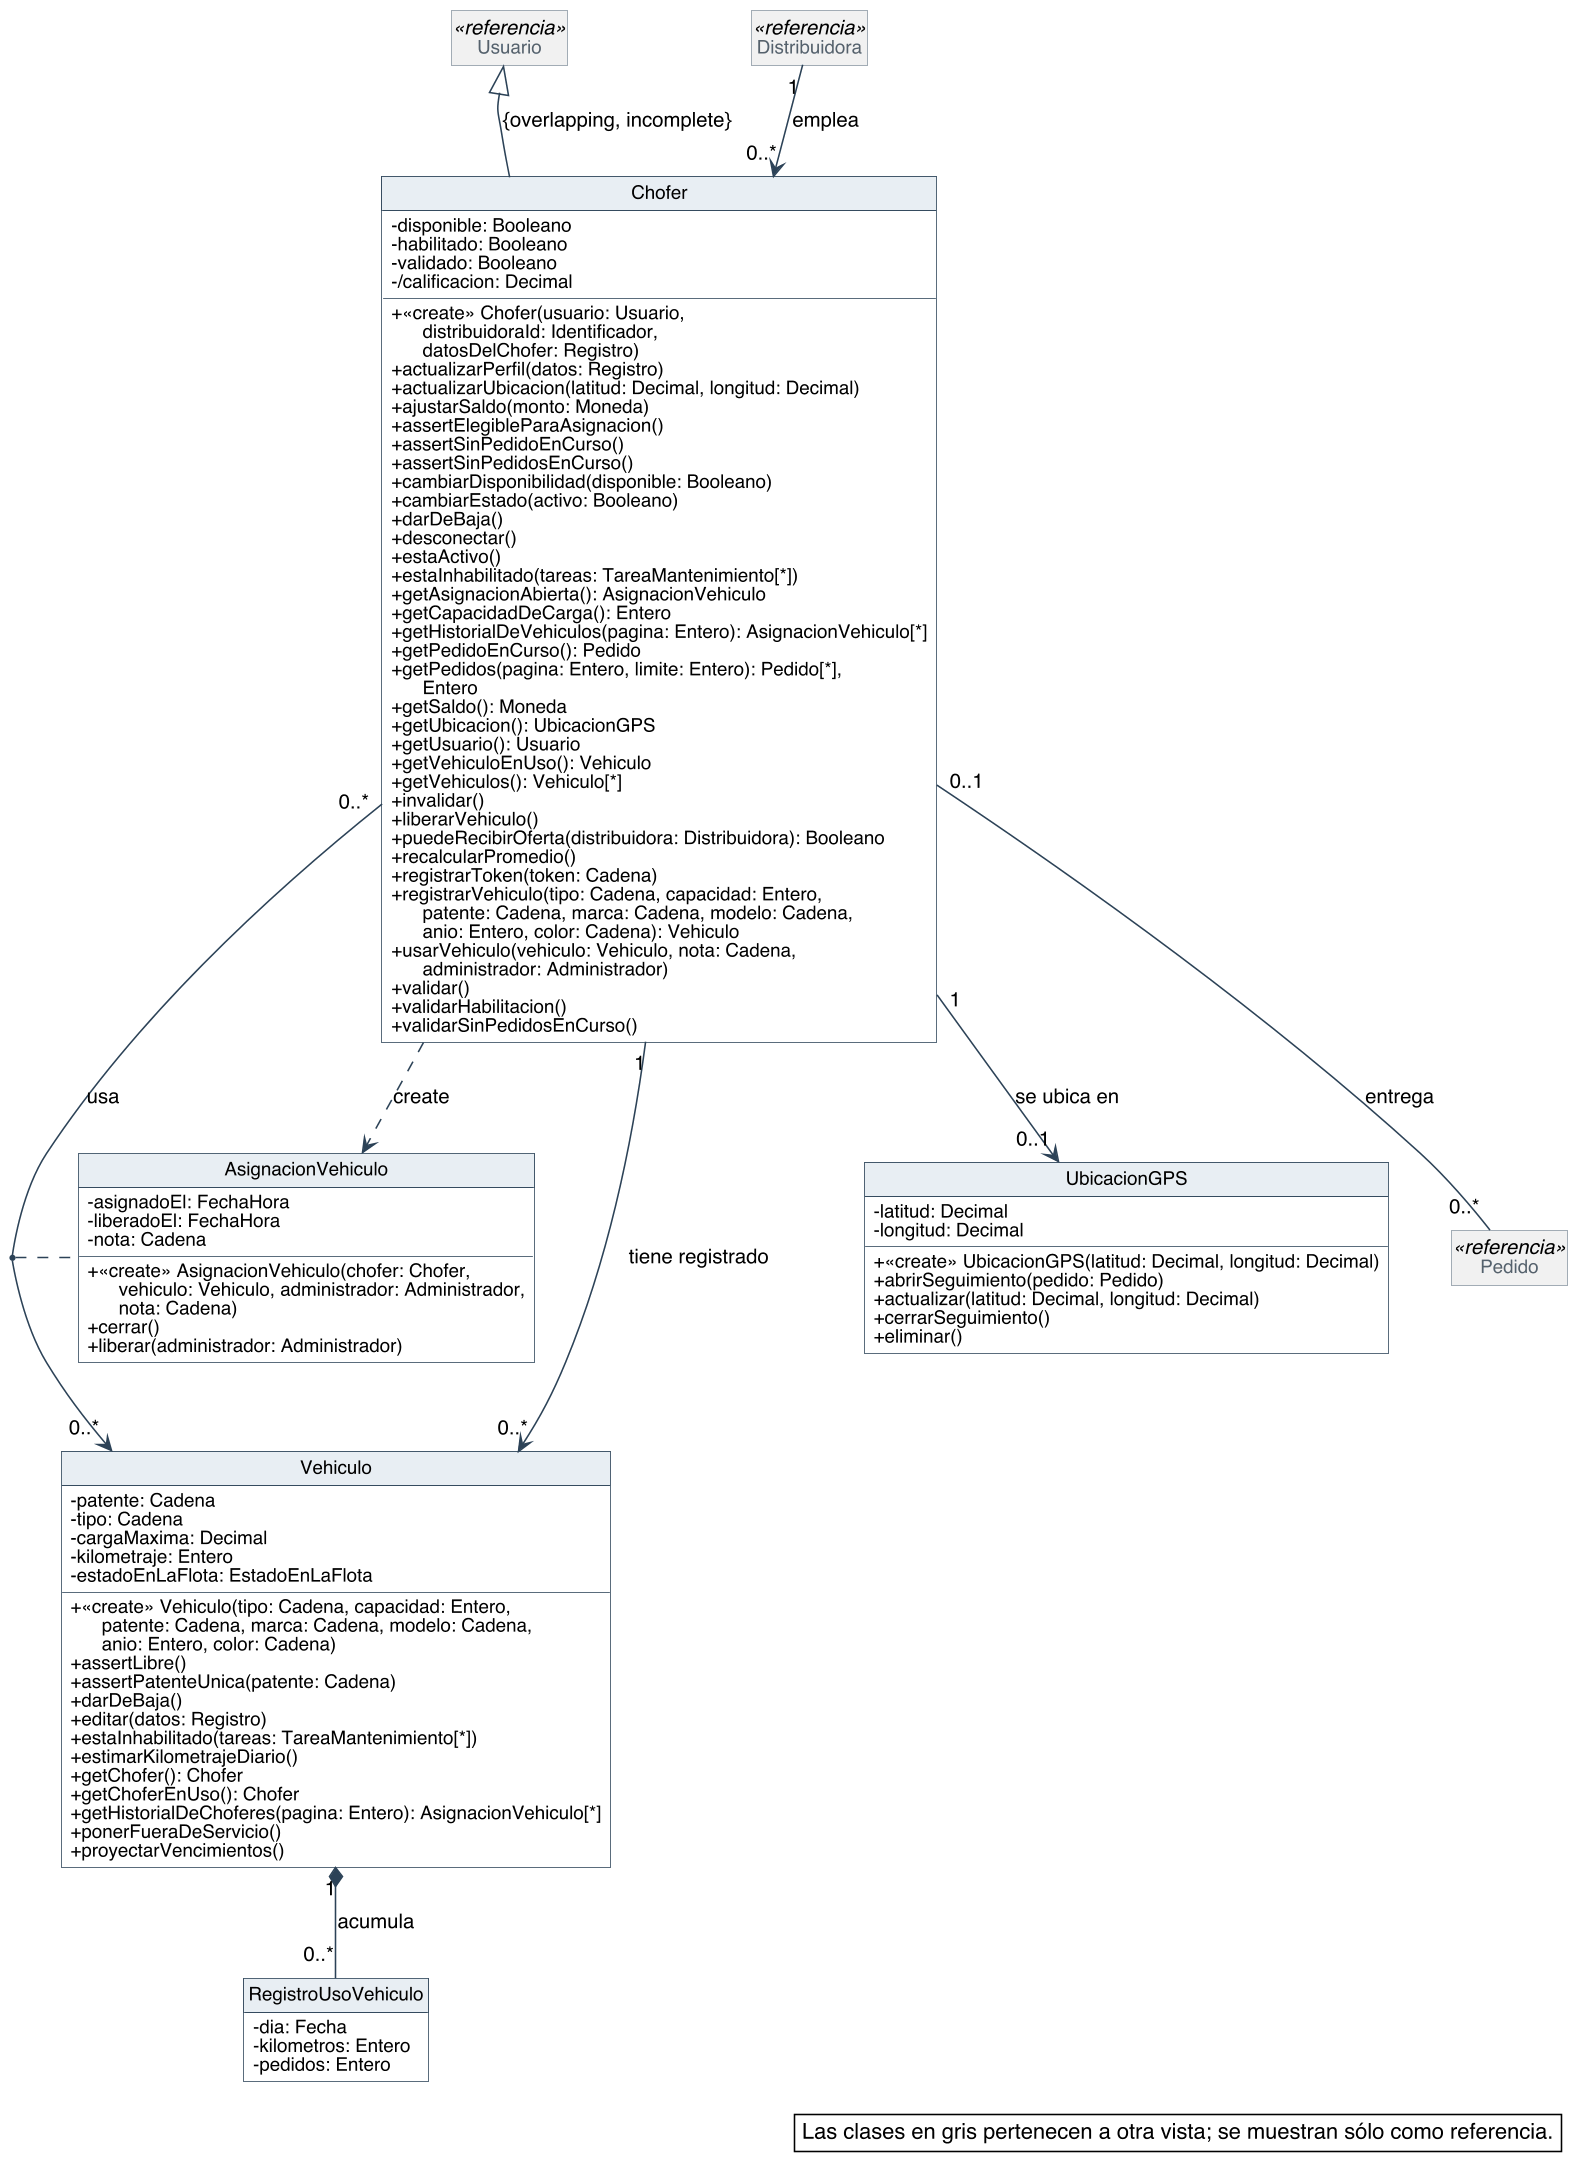

The diagram above was rendered by PlantUML. Its source (embedded in the PNG):
@startuml
skinparam backgroundColor #FFFFFF
skinparam shadowing false
skinparam defaultFontName Helvetica
skinparam defaultFontSize 13
skinparam dpi 150
skinparam nodesep 40
skinparam ranksep 55
skinparam classAttributeIconSize 0
skinparam roundCorner 0
skinparam genericDisplay old
skinparam class {
  BorderColor #2C4257
  BackgroundColor #FFFFFF
  ArrowColor #2C4257
  FontSize 14
  AttributeFontSize 12
  HeaderBackgroundColor #E8EEF3
}
skinparam class<<referencia>> {
  BackgroundColor #F1F1F1
  BorderColor #8A97A3
  FontColor #55616C
}
skinparam class<<fachada>> {
  HeaderBackgroundColor #D6E4F0
}
skinparam class<<use case>> {
  HeaderBackgroundColor #D6E4F0
}
skinparam class<<fabricación pura>> {
  HeaderBackgroundColor #F3E9CF
}
skinparam class<<colección>> {
  HeaderBackgroundColor #E6E6E6
}
skinparam class<<adaptador>> {
  HeaderBackgroundColor #DCEBDD
}
skinparam interface {
  BorderColor #2C4257
  BackgroundColor #FFFFFF
  HeaderBackgroundColor #DCEBDD
  FontSize 14
  AttributeFontSize 12
}
skinparam note {
  BackgroundColor #FFFFFF
  BorderColor #2C4257
}
skinparam packageStyle rectangle
skinparam package {
  BorderColor #8A97A3
  FontSize 13
  FontColor #55616C
}
hide circle
hide empty members

class Chofer {
  - disponible: Booleano
  - habilitado: Booleano
  - validado: Booleano
  - /calificacion: Decimal
  + «create» Chofer(usuario: Usuario,\n      distribuidoraId: Identificador,\n      datosDelChofer: Registro)
  + actualizarPerfil(datos: Registro)
  + actualizarUbicacion(latitud: Decimal, longitud: Decimal)
  + ajustarSaldo(monto: Moneda)
  + assertElegibleParaAsignacion()
  + assertSinPedidoEnCurso()
  + assertSinPedidosEnCurso()
  + cambiarDisponibilidad(disponible: Booleano)
  + cambiarEstado(activo: Booleano)
  + darDeBaja()
  + desconectar()
  + estaActivo()
  + estaInhabilitado(tareas: TareaMantenimiento[*])
  + getAsignacionAbierta(): AsignacionVehiculo
  + getCapacidadDeCarga(): Entero
  + getHistorialDeVehiculos(pagina: Entero): AsignacionVehiculo[*]
  + getPedidoEnCurso(): Pedido
  + getPedidos(pagina: Entero, limite: Entero): Pedido[*],\n      Entero
  + getSaldo(): Moneda
  + getUbicacion(): UbicacionGPS
  + getUsuario(): Usuario
  + getVehiculoEnUso(): Vehiculo
  + getVehiculos(): Vehiculo[*]
  + invalidar()
  + liberarVehiculo()
  + puedeRecibirOferta(distribuidora: Distribuidora): Booleano
  + recalcularPromedio()
  + registrarToken(token: Cadena)
  + registrarVehiculo(tipo: Cadena, capacidad: Entero,\n      patente: Cadena, marca: Cadena, modelo: Cadena,\n      anio: Entero, color: Cadena): Vehiculo
  + usarVehiculo(vehiculo: Vehiculo, nota: Cadena,\n      administrador: Administrador)
  + validar()
  + validarHabilitacion()
  + validarSinPedidosEnCurso()
}
class Vehiculo {
  - patente: Cadena
  - tipo: Cadena
  - cargaMaxima: Decimal
  - kilometraje: Entero
  - estadoEnLaFlota: EstadoEnLaFlota
  + «create» Vehiculo(tipo: Cadena, capacidad: Entero,\n      patente: Cadena, marca: Cadena, modelo: Cadena,\n      anio: Entero, color: Cadena)
  + assertLibre()
  + assertPatenteUnica(patente: Cadena)
  + darDeBaja()
  + editar(datos: Registro)
  + estaInhabilitado(tareas: TareaMantenimiento[*])
  + estimarKilometrajeDiario()
  + getChofer(): Chofer
  + getChoferEnUso(): Chofer
  + getHistorialDeChoferes(pagina: Entero): AsignacionVehiculo[*]
  + ponerFueraDeServicio()
  + proyectarVencimientos()
}
class AsignacionVehiculo {
  - asignadoEl: FechaHora
  - liberadoEl: FechaHora
  - nota: Cadena
  + «create» AsignacionVehiculo(chofer: Chofer,\n      vehiculo: Vehiculo, administrador: Administrador,\n      nota: Cadena)
  + cerrar()
  + liberar(administrador: Administrador)
}
class UbicacionGPS {
  - latitud: Decimal
  - longitud: Decimal
  + «create» UbicacionGPS(latitud: Decimal, longitud: Decimal)
  + abrirSeguimiento(pedido: Pedido)
  + actualizar(latitud: Decimal, longitud: Decimal)
  + cerrarSeguimiento()
  + eliminar()
}
class RegistroUsoVehiculo {
  - dia: Fecha
  - kilometros: Entero
  - pedidos: Entero
}
class Usuario <<referencia>>
class Distribuidora <<referencia>>
class Pedido <<referencia>>

Usuario <|-- Chofer : {overlapping, incomplete}
Distribuidora "1" --> "0..*" Chofer : emplea
Chofer "0..1" -- "0..*" Pedido : entrega
Chofer "1" --> "0..*" Vehiculo : tiene registrado
Chofer "0..*" --> "0..*" Vehiculo : usa
Chofer "1" --> "0..1" UbicacionGPS : se ubica en
Vehiculo "1" *-- "0..*" RegistroUsoVehiculo : acumula
Chofer ..> AsignacionVehiculo : «create»
(Chofer, Vehiculo) .. AsignacionVehiculo

legend bottom right
  Las clases en gris pertenecen a otra vista; se muestran sólo como referencia.
endlegend
@enduml